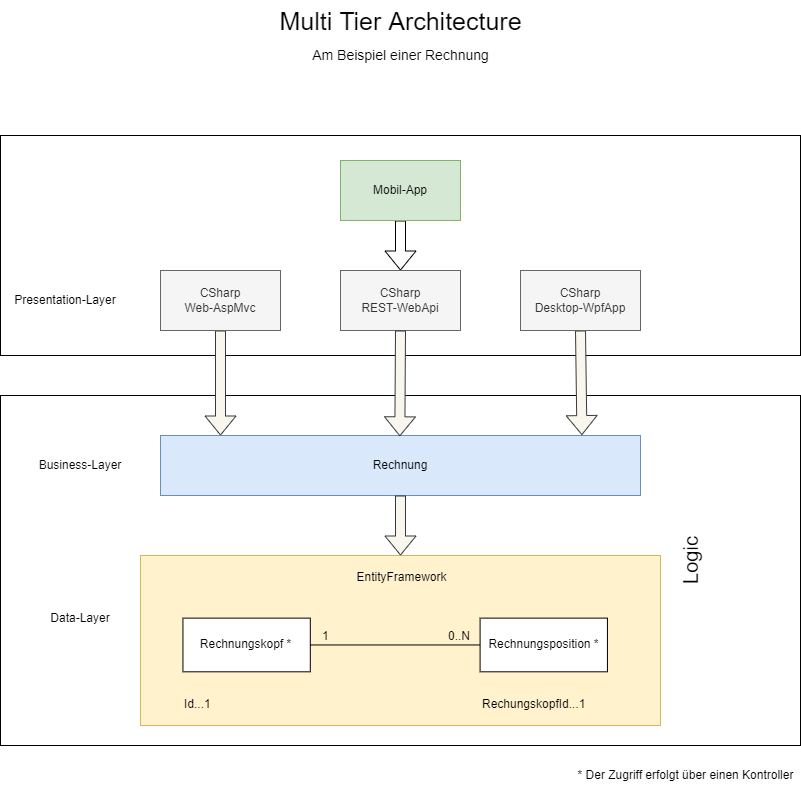

The diagram above was exported from draw.io. Its source (the exported page's mxGraphModel, read from the mxfile embedded in the PNG):
<mxGraphModel dx="1038" dy="649" grid="1" gridSize="10" guides="1" tooltips="1" connect="1" arrows="1" fold="1" page="1" pageScale="1" pageWidth="1100" pageHeight="850" math="0" shadow="0">
  <root>
    <mxCell id="0" />
    <mxCell id="1" parent="0" />
    <mxCell id="HMJVqWf7IiOBQuL2oSsu-4" value="" style="rounded=0;whiteSpace=wrap;html=1;" parent="1" vertex="1">
      <mxGeometry x="200" y="170" width="800" height="220" as="geometry" />
    </mxCell>
    <mxCell id="n8LMWCgoXXsJJkWr9dZT-24" value="" style="rounded=0;whiteSpace=wrap;html=1;fillColor=none;" parent="1" vertex="1">
      <mxGeometry x="200" y="430" width="800" height="350" as="geometry" />
    </mxCell>
    <mxCell id="n8LMWCgoXXsJJkWr9dZT-11" value="" style="group;fillColor=#fff2cc;strokeColor=#d6b656;" parent="1" vertex="1" connectable="0">
      <mxGeometry x="340" y="590" width="520" height="170" as="geometry" />
    </mxCell>
    <mxCell id="n8LMWCgoXXsJJkWr9dZT-9" value="" style="rounded=0;whiteSpace=wrap;html=1;fillColor=#fff2cc;strokeColor=#d6b656;" parent="n8LMWCgoXXsJJkWr9dZT-11" vertex="1">
      <mxGeometry width="520" height="170" as="geometry" />
    </mxCell>
    <mxCell id="n8LMWCgoXXsJJkWr9dZT-1" value="Rechnungskopf *" style="rounded=0;whiteSpace=wrap;html=1;" parent="n8LMWCgoXXsJJkWr9dZT-11" vertex="1">
      <mxGeometry x="42.44897959183673" y="62.63157894736841" width="127.34693877551021" height="53.684210526315795" as="geometry" />
    </mxCell>
    <mxCell id="n8LMWCgoXXsJJkWr9dZT-2" value="Rechnungsposition *" style="rounded=0;whiteSpace=wrap;html=1;" parent="n8LMWCgoXXsJJkWr9dZT-11" vertex="1">
      <mxGeometry x="339.59183673469386" y="62.63157894736841" width="127.34693877551021" height="53.684210526315795" as="geometry" />
    </mxCell>
    <mxCell id="n8LMWCgoXXsJJkWr9dZT-3" value="" style="endArrow=none;html=1;rounded=0;exitX=1;exitY=0.5;exitDx=0;exitDy=0;entryX=0;entryY=0.5;entryDx=0;entryDy=0;" parent="n8LMWCgoXXsJJkWr9dZT-11" source="n8LMWCgoXXsJJkWr9dZT-1" target="n8LMWCgoXXsJJkWr9dZT-2" edge="1">
      <mxGeometry relative="1" as="geometry">
        <mxPoint x="191.0204081632653" y="170" as="sourcePoint" />
        <mxPoint x="360.81632653061223" y="170" as="targetPoint" />
      </mxGeometry>
    </mxCell>
    <mxCell id="n8LMWCgoXXsJJkWr9dZT-4" value="1" style="resizable=0;html=1;align=left;verticalAlign=bottom;" parent="n8LMWCgoXXsJJkWr9dZT-3" connectable="0" vertex="1">
      <mxGeometry x="-1" relative="1" as="geometry">
        <mxPoint x="10" as="offset" />
      </mxGeometry>
    </mxCell>
    <mxCell id="n8LMWCgoXXsJJkWr9dZT-5" value="0..N" style="resizable=0;html=1;align=right;verticalAlign=bottom;" parent="n8LMWCgoXXsJJkWr9dZT-3" connectable="0" vertex="1">
      <mxGeometry x="1" relative="1" as="geometry">
        <mxPoint x="-10" as="offset" />
      </mxGeometry>
    </mxCell>
    <mxCell id="n8LMWCgoXXsJJkWr9dZT-6" value="RechungskopfId...1" style="text;html=1;strokeColor=none;fillColor=none;align=left;verticalAlign=middle;whiteSpace=wrap;rounded=0;" parent="n8LMWCgoXXsJJkWr9dZT-11" vertex="1">
      <mxGeometry x="339.59183673469386" y="135.9949894736842" width="116.73469387755101" height="26.842105263157897" as="geometry" />
    </mxCell>
    <mxCell id="n8LMWCgoXXsJJkWr9dZT-8" value="Id...1" style="text;html=1;strokeColor=none;fillColor=none;align=left;verticalAlign=middle;whiteSpace=wrap;rounded=0;" parent="n8LMWCgoXXsJJkWr9dZT-11" vertex="1">
      <mxGeometry x="42.44897959183673" y="135.9949894736842" width="63.673469387755105" height="26.842105263157897" as="geometry" />
    </mxCell>
    <mxCell id="HMJVqWf7IiOBQuL2oSsu-5" value="EntityFramework" style="text;html=1;align=center;verticalAlign=middle;resizable=0;points=[];autosize=1;strokeColor=none;fillColor=none;" parent="n8LMWCgoXXsJJkWr9dZT-11" vertex="1">
      <mxGeometry x="205.83333333333334" y="12.142857142857142" width="110" height="20" as="geometry" />
    </mxCell>
    <mxCell id="n8LMWCgoXXsJJkWr9dZT-12" value="Rechnung" style="rounded=0;whiteSpace=wrap;html=1;fillColor=#dae8fc;strokeColor=#6c8ebf;" parent="1" vertex="1">
      <mxGeometry x="360" y="470" width="480" height="60" as="geometry" />
    </mxCell>
    <mxCell id="n8LMWCgoXXsJJkWr9dZT-13" value="" style="shape=flexArrow;endArrow=classic;html=1;rounded=0;entryX=0.5;entryY=0;entryDx=0;entryDy=0;fillColor=#f9f7ed;strokeColor=#36393d;" parent="1" source="n8LMWCgoXXsJJkWr9dZT-12" target="n8LMWCgoXXsJJkWr9dZT-9" edge="1">
      <mxGeometry width="50" height="50" relative="1" as="geometry">
        <mxPoint x="560" y="580" as="sourcePoint" />
        <mxPoint x="610" y="530" as="targetPoint" />
      </mxGeometry>
    </mxCell>
    <mxCell id="n8LMWCgoXXsJJkWr9dZT-17" value="" style="shape=flexArrow;endArrow=classic;html=1;rounded=0;exitX=0.5;exitY=1;exitDx=0;exitDy=0;fillColor=#f9f7ed;strokeColor=#36393d;" parent="1" source="n8LMWCgoXXsJJkWr9dZT-14" edge="1">
      <mxGeometry width="50" height="50" relative="1" as="geometry">
        <mxPoint x="430" y="460" as="sourcePoint" />
        <mxPoint x="420" y="470" as="targetPoint" />
      </mxGeometry>
    </mxCell>
    <mxCell id="n8LMWCgoXXsJJkWr9dZT-18" value="" style="shape=flexArrow;endArrow=classic;html=1;rounded=0;" parent="1" source="n8LMWCgoXXsJJkWr9dZT-15" target="HMJVqWf7IiOBQuL2oSsu-1" edge="1">
      <mxGeometry width="50" height="50" relative="1" as="geometry">
        <mxPoint x="610" y="460" as="sourcePoint" />
        <mxPoint x="530" y="470" as="targetPoint" />
      </mxGeometry>
    </mxCell>
    <mxCell id="n8LMWCgoXXsJJkWr9dZT-19" value="" style="shape=flexArrow;endArrow=classic;html=1;rounded=0;exitX=0.5;exitY=1;exitDx=0;exitDy=0;entryX=0.878;entryY=-0.007;entryDx=0;entryDy=0;entryPerimeter=0;fillColor=#f9f7ed;strokeColor=#36393d;" parent="1" source="n8LMWCgoXXsJJkWr9dZT-16" target="n8LMWCgoXXsJJkWr9dZT-12" edge="1">
      <mxGeometry width="50" height="50" relative="1" as="geometry">
        <mxPoint x="700" y="450" as="sourcePoint" />
        <mxPoint x="750" y="400" as="targetPoint" />
      </mxGeometry>
    </mxCell>
    <mxCell id="n8LMWCgoXXsJJkWr9dZT-20" value="Data-Layer" style="text;html=1;strokeColor=none;fillColor=none;align=center;verticalAlign=middle;whiteSpace=wrap;rounded=0;" parent="1" vertex="1">
      <mxGeometry x="240" y="637.5" width="80" height="30" as="geometry" />
    </mxCell>
    <mxCell id="n8LMWCgoXXsJJkWr9dZT-21" value="Business-Layer" style="text;html=1;strokeColor=none;fillColor=none;align=center;verticalAlign=middle;whiteSpace=wrap;rounded=0;" parent="1" vertex="1">
      <mxGeometry x="235" y="485" width="90" height="30" as="geometry" />
    </mxCell>
    <mxCell id="n8LMWCgoXXsJJkWr9dZT-22" value="Presentation-Layer" style="text;html=1;strokeColor=none;fillColor=none;align=center;verticalAlign=middle;whiteSpace=wrap;rounded=0;" parent="1" vertex="1">
      <mxGeometry x="205" y="320" width="120" height="30" as="geometry" />
    </mxCell>
    <mxCell id="n8LMWCgoXXsJJkWr9dZT-14" value="CSharp&lt;br&gt;Web-AspMvc" style="rounded=0;whiteSpace=wrap;html=1;fillColor=#f5f5f5;fontColor=#333333;strokeColor=#666666;" parent="1" vertex="1">
      <mxGeometry x="360" y="305" width="120" height="60" as="geometry" />
    </mxCell>
    <mxCell id="n8LMWCgoXXsJJkWr9dZT-15" value="Mobil-App" style="rounded=0;whiteSpace=wrap;html=1;fillColor=#d5e8d4;strokeColor=#82b366;" parent="1" vertex="1">
      <mxGeometry x="540" y="195" width="120" height="60" as="geometry" />
    </mxCell>
    <mxCell id="n8LMWCgoXXsJJkWr9dZT-16" value="CSharp&lt;br&gt;Desktop-WpfApp" style="rounded=0;whiteSpace=wrap;html=1;fillColor=#f5f5f5;fontColor=#333333;strokeColor=#666666;" parent="1" vertex="1">
      <mxGeometry x="720" y="305" width="120" height="60" as="geometry" />
    </mxCell>
    <mxCell id="yFZsA0x_i3ubHFBl4OoS-1" value="Logic" style="text;html=1;strokeColor=none;fillColor=none;align=center;verticalAlign=middle;whiteSpace=wrap;rounded=0;rotation=-90;fontSize=20;fontStyle=0" parent="1" vertex="1">
      <mxGeometry x="840" y="580" width="100" height="30" as="geometry" />
    </mxCell>
    <mxCell id="Rxnd5S0OolpYgeAqv0LU-1" value="Multi Tier Architecture" style="text;html=1;align=center;verticalAlign=middle;resizable=0;points=[];autosize=1;strokeColor=none;fillColor=none;fontSize=25;" parent="1" vertex="1">
      <mxGeometry x="470" y="35" width="260" height="40" as="geometry" />
    </mxCell>
    <mxCell id="Rxnd5S0OolpYgeAqv0LU-2" value="Am Beispiel einer Rechnung" style="text;html=1;align=center;verticalAlign=middle;resizable=0;points=[];autosize=1;strokeColor=none;fillColor=none;fontSize=14;" parent="1" vertex="1">
      <mxGeometry x="505" y="80" width="190" height="20" as="geometry" />
    </mxCell>
    <mxCell id="HMJVqWf7IiOBQuL2oSsu-1" value="CSharp&lt;br&gt;REST-WebApi" style="rounded=0;whiteSpace=wrap;html=1;fillColor=#f5f5f5;fontColor=#333333;strokeColor=#666666;" parent="1" vertex="1">
      <mxGeometry x="540" y="305" width="120" height="60" as="geometry" />
    </mxCell>
    <mxCell id="HMJVqWf7IiOBQuL2oSsu-2" style="edgeStyle=orthogonalEdgeStyle;rounded=0;orthogonalLoop=1;jettySize=auto;html=1;exitX=0.5;exitY=1;exitDx=0;exitDy=0;" parent="1" source="n8LMWCgoXXsJJkWr9dZT-16" target="n8LMWCgoXXsJJkWr9dZT-16" edge="1">
      <mxGeometry relative="1" as="geometry" />
    </mxCell>
    <mxCell id="HMJVqWf7IiOBQuL2oSsu-3" value="" style="shape=flexArrow;endArrow=classic;html=1;rounded=0;exitX=0.5;exitY=1;exitDx=0;exitDy=0;entryX=0.959;entryY=0.027;entryDx=0;entryDy=0;entryPerimeter=0;fillColor=#f9f7ed;strokeColor=#36393d;" parent="1" edge="1" source="HMJVqWf7IiOBQuL2oSsu-1">
      <mxGeometry width="50" height="50" relative="1" as="geometry">
        <mxPoint x="599" y="379.19" as="sourcePoint" />
        <mxPoint x="599.3199999999999" y="470.81" as="targetPoint" />
      </mxGeometry>
    </mxCell>
    <mxCell id="v8hDT56fojwyHg1BNEwk-1" value="* Der Zugriff erfolgt über einen Kontroller" style="text;html=1;align=center;verticalAlign=middle;resizable=0;points=[];autosize=1;strokeColor=none;fillColor=none;" vertex="1" parent="1">
      <mxGeometry x="770" y="800" width="230" height="20" as="geometry" />
    </mxCell>
  </root>
</mxGraphModel>